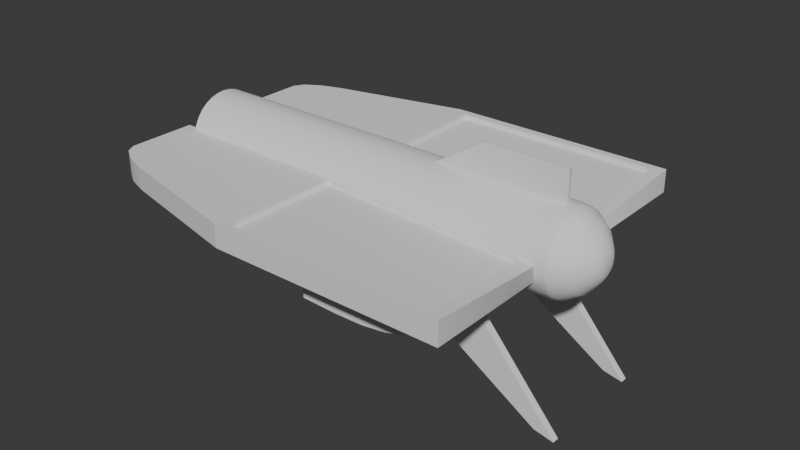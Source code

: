 # Source: drill.blend  (saved by Blender 5.0.119; exported with 4.5.12 LTS)
import bpy
from mathutils import Matrix  # noqa: F401  (used for matrix-valued properties, if any)

bpy.ops.wm.read_factory_settings(use_empty=True)
scene = bpy.context.scene
scene.name = 'Scene'

# ---- collections
col_collection = bpy.data.collections.new('Collection'); scene.collection.children.link(col_collection)

# ---- node groups
ng_smooth_by_angle = bpy.data.node_groups.new('Smooth by Angle', 'GeometryNodeTree')
_s = ng_smooth_by_angle.interface.new_socket(name='Mesh', in_out='OUTPUT', socket_type='NodeSocketGeometry')
_s = ng_smooth_by_angle.interface.new_socket(name='Mesh', in_out='INPUT', socket_type='NodeSocketGeometry')
_s = ng_smooth_by_angle.interface.new_socket(name='Angle', in_out='INPUT', socket_type='NodeSocketFloat')
_s.subtype = 'ANGLE'
_s.default_value = 0.5236
_s.min_value = 0.0
_s.max_value = 3.142
_s.description = 'Maximum face angle for smooth edges'
_s = ng_smooth_by_angle.interface.new_socket(name='Ignore Sharpness', in_out='INPUT', socket_type='NodeSocketBool')
_s.force_non_field = True
ng_smooth_by_angle.is_modifier = True
_N = ng_smooth_by_angle.nodes; _L = ng_smooth_by_angle.links
n0 = _N.new('GeometryNodeSetShadeSmooth'); n0.name = 'Set Shade Smooth'; n0.location = (120, -80)
n0.domain = 'EDGE'
n1 = _N.new('GeometryNodeSetShadeSmooth'); n1.name = 'Set Shade Smooth.001'; n1.location = (300, -80)
n2 = _N.new('NodeGroupOutput'); n2.name = 'Group Output'; n2.location = (480, -80)
n3 = _N.new('GeometryNodeInputMeshEdgeAngle'); n3.name = 'Edge Angle'; n3.location = (-440, -240)
n4 = _N.new('NodeGroupInput'); n4.name = 'Group Input'; n4.location = (-80, -80)
n5 = _N.new('GeometryNodeInputEdgeSmooth'); n5.name = 'Is Edge Smooth'; n5.location = (-260, -120)
n6 = _N.new('GeometryNodeInputShadeSmooth'); n6.name = 'Is Shade Smooth'; n6.location = (-440, -397)
n7 = _N.new('FunctionNodeCompare'); n7.name = 'Compare'; n7.location = (-260, -260)
n7.operation = 'LESS_EQUAL'
n7.inputs[6].default_value = (0.0, 0.0, 0.0, 0.0)
n7.inputs[7].default_value = (0.0, 0.0, 0.0, 0.0)
n8 = _N.new('FunctionNodeBooleanMath'); n8.name = 'Boolean Math.001'; n8.location = (-80, -260)
n9 = _N.new('NodeGroupInput'); n9.name = 'Group Input.001'; n9.location = (-440, -329)
n10 = _N.new('NodeGroupInput'); n10.name = 'Group Input.002'; n10.location = (-259, -189)
n11 = _N.new('FunctionNodeBooleanMath'); n11.name = 'Boolean Math'; n11.location = (-80, -149)
n11.operation = 'OR'
n12 = _N.new('FunctionNodeBooleanMath'); n12.name = 'Boolean Math.002'; n12.location = (-260, -380)
n12.operation = 'OR'
n13 = _N.new('NodeGroupInput'); n13.name = 'Group Input.003'; n13.location = (-440, -460)
_L.new(n3.outputs[0], n7.inputs[0])
_L.new(n1.outputs[0], n2.inputs[0])
_L.new(n9.outputs[1], n7.inputs[1])
_L.new(n7.outputs[0], n8.inputs[0])
_L.new(n4.outputs[0], n0.inputs[0])
_L.new(n0.outputs[0], n1.inputs[0])
_L.new(n8.outputs[0], n0.inputs[2])
_L.new(n10.outputs[2], n11.inputs[1])
_L.new(n5.outputs[0], n11.inputs[0])
_L.new(n11.outputs[0], n0.inputs[1])
_L.new(n13.outputs[2], n12.inputs[1])
_L.new(n6.outputs[0], n12.inputs[0])
_L.new(n12.outputs[0], n8.inputs[1])
n2.is_active_output = True

# ---- world
world_world = bpy.data.worlds.new('World'); scene.world = world_world
world_world.use_nodes = True; world_world.node_tree.nodes.clear()
_N = world_world.node_tree.nodes; _L = world_world.node_tree.links
n0 = _N.new('ShaderNodeOutputWorld'); n0.name = 'World Output'; n0.location = (200, 100)
n1 = _N.new('ShaderNodeBackground'); n1.name = 'Background'; n1.location = (-200, 100)
n1.inputs[0].default_value = (0.05088, 0.05088, 0.05088, 1.0)
_L.new(n1.outputs[0], n0.inputs[0])
n0.is_active_output = True
world_world.color = (0.05088, 0.05088, 0.05088)
world_world.sun_shadow_jitter_overblur = 0.0

# ---- meshes
me_cube = bpy.data.meshes.new('Cube')
me_cube.from_pydata([(-1.0, 0.5931, -1.0), (-1.0, 0.5931, 1.0), (0.9341, 0.7171, 0.2423), (1.0, 2.593, -1.0), (0.9475, 2.469, 1.011), (-0.1259, 2.593, -1.0), (-0.07391, 2.481, 0.9502), (-0.1259, 0.5931, -1.0), (-0.06117, 0.7061, 0.983), (-0.1259, 2.593, 1.0), (1.0, 2.593, 1.0), (-0.1259, 0.5931, 1.0), (-0.07432, 2.483, 0.5595), (0.9471, 2.471, 0.62), (0.9337, 0.7183, -0.1484), (-0.06158, 0.7073, 0.5923), (1.0, 0.7118, -1.0), (0.8813, 0.5931, -1.0), (0.9841, 0.6525, -1.0), (0.9406, 0.609, -1.0), (0.8813, 0.5931, 0.2711), (1.0, 0.7118, 0.2336), (0.9484, 0.6902, 0.2299), (0.9406, 0.609, 0.2347), (0.9841, 0.6525, 0.2209), (-1.0, 1.673, -1.0), (-0.7885, 2.096, -1.0), (-0.9717, 1.826, -1.0), (-0.8943, 1.981, -1.0), (-0.7885, 2.096, 1.0), (-1.0, 1.673, 1.0), (-0.8943, 1.981, 1.0), (-0.9717, 1.826, 1.0)], [], [(5, 9, 10, 3), (7, 11, 1, 0), (6, 8, 15, 12), (6, 4, 10, 9), (8, 6, 9, 11), (13, 12, 15, 14), (2, 4, 13, 14), (8, 2, 14, 15), (4, 6, 12, 13), (20, 23, 22), (23, 24, 22), (24, 21, 22), (20, 17, 19, 23), (23, 19, 18, 24), (24, 18, 16, 21), (5, 3, 16, 18, 19, 17, 7), (3, 10, 21, 16), (17, 20, 11, 7), (4, 2, 22, 21, 10), (2, 8, 11, 20, 22), (29, 26, 28, 31), (31, 28, 27, 32), (32, 27, 25, 30), (25, 27, 28, 26, 5, 7, 0), (0, 1, 30, 25), (26, 29, 9, 5), (9, 29, 31, 32, 30, 1, 11)])
me_cube.polygons.foreach_set('use_smooth', [True] * 27)
_uv = me_cube.uv_layers.new(name='UVMap')
_uv.uv.foreach_set('vector', [0.375, 0.3593, 0.625, 0.3593, 0.625, 0.5, 0.375, 0.5, 0.375, 0.8907, 0.625, 0.8907, 0.625, 1.0, 0.375, 1.0, 0.7531, 0.5123, 0.755, 0.7376, 0.755, 0.7376, 0.7531, 0.5123, 0.7531, 0.5123, 0.6377, 0.5119, 0.625, 0.5, 0.7657, 0.5, 0.755, 0.7376, 0.7531, 0.5123, 0.7657, 0.5, 0.7657, 0.75, 0.6377, 0.5119, 0.7531, 0.5123, 0.755, 0.7376, 0.6358, 0.7381, 0.6358, 0.7381, 0.6377, 0.5119, 0.6377, 0.5119, 0.6358, 0.7381, 0.755, 0.7376, 0.6358, 0.7381, 0.6358, 0.7381, 0.755, 0.7376, 0.6377, 0.5119, 0.7531, 0.5123, 0.7531, 0.5123, 0.6377, 0.5119, 0.6324, 0.7574, 0.6328, 0.75, 0.6335, 0.7406, 0.6328, 0.75, 0.6299, 0.7446, 0.6335, 0.7406, 0.6299, 0.7446, 0.6332, 0.7409, 0.6335, 0.7406, 0.6324, 0.7574, 0.3701, 0.7599, 0.3725, 0.7543, 0.626, 0.7574, 0.626, 0.7574, 0.3725, 0.7543, 0.3743, 0.7426, 0.627, 0.7426, 0.627, 0.7426, 0.3743, 0.7426, 0.375, 0.7352, 0.625, 0.7352, 0.2343, 0.5, 0.375, 0.5, 0.375, 0.7352, 0.3743, 0.7426, 0.3725, 0.7543, 0.3701, 0.7599, 0.2343, 0.75, 0.375, 0.5, 0.625, 0.5, 0.625, 0.7352, 0.375, 0.7352, 0.3701, 0.7599, 0.6324, 0.7574, 0.625, 0.8907, 0.375, 0.8907, 0.6377, 0.5119, 0.6358, 0.7381, 0.6335, 0.7406, 0.625, 0.7352, 0.625, 0.5, 0.6358, 0.7381, 0.755, 0.7376, 0.7657, 0.75, 0.6324, 0.7574, 0.6335, 0.7406, 0.625, 0.2764, 0.375, 0.2764, 0.375, 0.2611, 0.625, 0.2611, 0.625, 0.2611, 0.375, 0.2611, 0.375, 0.2294, 0.625, 0.2294, 0.625, 0.2294, 0.375, 0.2294, 0.375, 0.2008, 0.625, 0.2008, 0.125, 0.5492, 0.1285, 0.523, 0.1382, 0.5051, 0.1514, 0.5, 0.2343, 0.5, 0.2343, 0.75, 0.125, 0.75, 0.375, 0.0, 0.625, 0.0, 0.625, 0.2008, 0.375, 0.2008, 0.375, 0.2764, 0.625, 0.2764, 0.625, 0.3593, 0.375, 0.3593, 0.7657, 0.5, 0.8486, 0.5, 0.8618, 0.5051, 0.8715, 0.523, 0.875, 0.5492, 0.875, 0.75, 0.7657, 0.75])
me_cube.update()
me_cylinder = bpy.data.meshes.new('Cylinder')
me_cylinder.from_pydata([(0.0, 1.0, -1.0), (0.0, 1.0, 1.0), (0.1951, 0.9808, -1.0), (0.1951, 0.9808, 1.0), (0.3827, 0.9239, -1.0), (0.3827, 0.9239, 1.0), (0.5556, 0.8315, -1.0), (0.5556, 0.8315, 1.0), (0.7071, 0.7071, -1.0), (0.7071, 0.7071, 1.0), (0.8315, 0.5556, -1.0), (0.8315, 0.5556, 1.0), (0.9239, 0.3827, -1.0), (0.9239, 0.3827, 1.0), (0.9808, 0.1951, -1.0), (0.9808, 0.1951, 1.0), (1.0, 0.0, -1.0), (1.0, 0.0, 1.0), (0.9808, -0.1951, -1.0), (0.9808, -0.1951, 1.0), (0.9239, -0.3827, -1.0), (0.9239, -0.3827, 1.0), (0.8315, -0.5556, -1.0), (0.8315, -0.5556, 1.0), (0.7071, -0.7071, -1.0), (0.7071, -0.7071, 1.0), (0.5556, -0.8315, -1.0), (0.5556, -0.8315, 1.0), (0.3827, -0.9239, -1.0), (0.3827, -0.9239, 1.0), (0.1951, -0.9808, -1.0), (0.1951, -0.9808, 1.0), (0.0, -1.0, -1.0), (0.0, -1.0, 1.0), (-0.1951, -0.9808, -1.0), (-0.1951, -0.9808, 1.0), (-0.3827, -0.9239, -1.0), (-0.3827, -0.9239, 1.0), (-0.5556, -0.8315, -1.0), (-0.5556, -0.8315, 1.0), (-0.7071, -0.7071, -1.0), (-0.7071, -0.7071, 1.0), (-0.8315, -0.5556, -1.0), (-0.8315, -0.5556, 1.0), (-0.9239, -0.3827, -1.0), (-0.9239, -0.3827, 1.0), (-0.9808, -0.1951, -1.0), (-0.9808, -0.1951, 1.0), (-1.0, 0.0, -1.0), (-1.0, 0.0, 1.0), (-0.9808, 0.1951, -1.0), (-0.9808, 0.1951, 1.0), (-0.9239, 0.3827, -1.0), (-0.9239, 0.3827, 1.0), (-0.8315, 0.5556, -1.0), (-0.8315, 0.5556, 1.0), (-0.7071, 0.7071, -1.0), (-0.7071, 0.7071, 1.0), (-0.5556, 0.8315, -1.0), (-0.5556, 0.8315, 1.0), (-0.3827, 0.9239, -1.0), (-0.3827, 0.9239, 1.0), (-0.1951, 0.9808, -1.0), (-0.1951, 0.9808, 1.0), (0.08162, 0.4103, 1.269), (1.119e-07, 0.4184, 1.269), (0.1601, 0.3865, 1.269), (0.2324, 0.3479, 1.269), (0.2958, 0.2958, 1.269), (0.3479, 0.2324, 1.269), (0.3865, 0.1601, 1.269), (0.4103, 0.08162, 1.269), (0.4184, -2.773e-07, 1.269), (0.4103, -0.08162, 1.269), (0.3865, -0.1601, 1.269), (0.3479, -0.2324, 1.269), (0.2958, -0.2958, 1.269), (0.2324, -0.3479, 1.269), (0.1601, -0.3865, 1.269), (0.08162, -0.4103, 1.269), (1.119e-07, -0.4184, 1.269), (-0.08162, -0.4103, 1.269), (-0.1601, -0.3865, 1.269), (-0.2324, -0.3479, 1.269), (-0.2958, -0.2958, 1.269), (-0.3479, -0.2324, 1.269), (-0.3865, -0.1601, 1.269), (-0.4103, -0.08162, 1.269), (-0.4184, -2.773e-07, 1.269), (-0.4103, 0.08162, 1.269), (-0.3865, 0.1601, 1.269), (-0.3479, 0.2324, 1.269), (-0.2958, 0.2958, 1.269), (-0.2324, 0.3479, 1.269), (-0.1601, 0.3865, 1.269), (-0.08162, 0.4103, 1.269), (-0.8315, -0.5556, 1.067), (-0.5953, -0.3978, 1.221), (-0.6615, -0.274, 1.221), (-0.9239, -0.3827, 1.067), (-0.3827, 0.9239, 1.067), (-0.274, 0.6615, 1.221), (-0.1397, 0.7022, 1.221), (-0.1951, 0.9808, 1.067), (1.0, 0.0, 1.067), (0.716, -1.354e-07, 1.221), (0.7022, -0.1397, 1.221), (0.9808, -0.1951, 1.067), (-0.1951, -0.9808, 1.067), (-0.1397, -0.7022, 1.221), (-0.274, -0.6615, 1.221), (-0.3827, -0.9239, 1.067), (-0.9239, 0.3827, 1.067), (-0.6615, 0.274, 1.221), (-0.5953, 0.3978, 1.221), (-0.8315, 0.5556, 1.067), (0.7071, 0.7071, 1.067), (0.5063, 0.5063, 1.221), (0.5953, 0.3978, 1.221), (0.8315, 0.5556, 1.067), (0.5556, -0.8315, 1.067), (0.3978, -0.5953, 1.221), (0.274, -0.6615, 1.221), (0.3827, -0.9239, 1.067), (-0.7022, -0.1397, 1.221), (-0.9808, -0.1951, 1.067), (2.753e-08, 1.0, 1.067), (9.129e-08, 0.716, 1.221), (0.1397, 0.7022, 1.221), (0.1951, 0.9808, 1.067), (0.6615, -0.274, 1.221), (0.9239, -0.3827, 1.067), (-0.3978, -0.5953, 1.221), (-0.5556, -0.8315, 1.067), (-0.5063, 0.5063, 1.221), (-0.7071, 0.7071, 1.067), (0.6615, 0.274, 1.221), (0.9239, 0.3827, 1.067), (0.1397, -0.7022, 1.221), (0.1951, -0.9808, 1.067), (-0.716, -1.354e-07, 1.221), (-1.0, 0.0, 1.067), (0.274, 0.6615, 1.221), (0.3827, 0.9239, 1.067), (0.5953, -0.3978, 1.221), (0.8315, -0.5556, 1.067), (-0.5063, -0.5063, 1.221), (-0.7071, -0.7071, 1.067), (-0.3978, 0.5953, 1.221), (-0.5556, 0.8315, 1.067), (0.7022, 0.1397, 1.221), (0.9808, 0.1951, 1.067), (9.129e-08, -0.716, 1.221), (2.753e-08, -1.0, 1.067), (-0.7022, 0.1397, 1.221), (-0.9808, 0.1951, 1.067), (0.3978, 0.5953, 1.221), (0.5556, 0.8315, 1.067), (0.5063, -0.5063, 1.221), (0.7071, -0.7071, 1.067), (-0.7844, -0.5241, 1.152), (-0.8315, -0.5556, 1.075), (-0.8177, -0.5464, 1.122), (-0.9239, -0.3827, 1.075), (-0.8716, -0.361, 1.152), (-0.9086, -0.3763, 1.122), (-0.361, 0.8716, 1.152), (-0.3827, 0.9239, 1.075), (-0.3763, 0.9086, 1.122), (-0.1951, 0.9808, 1.075), (-0.184, 0.9253, 1.152), (-0.1919, 0.9645, 1.122), (0.9434, -2.699e-08, 1.152), (1.0, 0.0, 1.075), (0.9834, -7.858e-09, 1.122), (0.9808, -0.1951, 1.075), (0.9253, -0.184, 1.152), (0.9645, -0.1919, 1.122), (-0.184, -0.9253, 1.152), (-0.1951, -0.9808, 1.075), (-0.1919, -0.9645, 1.122), (-0.3827, -0.9239, 1.075), (-0.361, -0.8716, 1.152), (-0.3763, -0.9086, 1.122), (-0.8716, 0.361, 1.152), (-0.9239, 0.3827, 1.075), (-0.9086, 0.3763, 1.122), (-0.8315, 0.5556, 1.075), (-0.7844, 0.5241, 1.152), (-0.8177, 0.5464, 1.122), (0.6671, 0.6671, 1.152), (0.7071, 0.7071, 1.075), (0.6954, 0.6954, 1.122), (0.8315, 0.5556, 1.075), (0.7844, 0.5241, 1.152), (0.8177, 0.5464, 1.122), (0.5241, -0.7844, 1.152), (0.5556, -0.8315, 1.075), (0.5464, -0.8177, 1.122), (0.3827, -0.9239, 1.075), (0.361, -0.8716, 1.152), (0.3763, -0.9086, 1.122), (-0.9808, -0.1951, 1.075), (-0.9253, -0.184, 1.152), (-0.9645, -0.1919, 1.122), (6.229e-08, 0.9434, 1.152), (3.093e-08, 1.0, 1.075), (5.006e-08, 0.9834, 1.122), (0.1951, 0.9808, 1.075), (0.184, 0.9253, 1.152), (0.1919, 0.9645, 1.122), (0.9239, -0.3827, 1.075), (0.8716, -0.361, 1.152), (0.9086, -0.3763, 1.122), (-0.5556, -0.8315, 1.075), (-0.5241, -0.7844, 1.152), (-0.5464, -0.8177, 1.122), (-0.7071, 0.7071, 1.075), (-0.6671, 0.6671, 1.152), (-0.6954, 0.6954, 1.122), (0.9239, 0.3827, 1.075), (0.8716, 0.361, 1.152), (0.9086, 0.3763, 1.122), (0.1951, -0.9808, 1.075), (0.184, -0.9253, 1.152), (0.1919, -0.9645, 1.122), (-1.0, 0.0, 1.075), (-0.9434, -2.699e-08, 1.152), (-0.9834, -7.858e-09, 1.122), (0.3827, 0.9239, 1.075), (0.361, 0.8716, 1.152), (0.3763, 0.9086, 1.122), (0.8315, -0.5556, 1.075), (0.7844, -0.5241, 1.152), (0.8177, -0.5464, 1.122), (-0.7071, -0.7071, 1.075), (-0.6671, -0.6671, 1.152), (-0.6954, -0.6954, 1.122), (-0.5556, 0.8315, 1.075), (-0.5241, 0.7844, 1.152), (-0.5464, 0.8177, 1.122), (0.9808, 0.1951, 1.075), (0.9253, 0.184, 1.152), (0.9645, 0.1919, 1.122), (3.093e-08, -1.0, 1.075), (6.229e-08, -0.9434, 1.152), (5.006e-08, -0.9834, 1.122), (-0.9808, 0.1951, 1.075), (-0.9253, 0.184, 1.152), (-0.9645, 0.1919, 1.122), (0.5556, 0.8315, 1.075), (0.5241, 0.7844, 1.152), (0.5464, 0.8177, 1.122), (0.7071, -0.7071, 1.075), (0.6671, -0.6671, 1.152), (0.6954, -0.6954, 1.122), (0.04305, 0.2164, 1.289), (1.221e-07, 0.2206, 1.289), (0.08444, 0.2039, 1.289), (0.1226, 0.1835, 1.289), (0.156, 0.156, 1.289), (0.1835, 0.1226, 1.289), (0.2039, 0.08444, 1.289), (0.2164, 0.04305, 1.289), (0.2206, -3.716e-07, 1.289), (0.2164, -0.04305, 1.289), (0.2039, -0.08444, 1.289), (0.1835, -0.1226, 1.289), (0.156, -0.156, 1.289), (0.1226, -0.1835, 1.289), (0.08444, -0.2039, 1.289), (0.04305, -0.2164, 1.289), (1.221e-07, -0.2207, 1.289), (-0.04305, -0.2164, 1.289), (-0.08444, -0.2039, 1.289), (-0.1226, -0.1835, 1.289), (-0.156, -0.156, 1.289), (-0.1835, -0.1226, 1.289), (-0.2039, -0.08444, 1.289), (-0.2164, -0.04305, 1.289), (-0.2206, -3.716e-07, 1.289), (-0.2164, 0.04305, 1.289), (-0.2039, 0.08444, 1.289), (-0.1835, 0.1226, 1.289), (-0.156, 0.156, 1.289), (-0.1226, 0.1835, 1.289), (-0.08444, 0.2039, 1.289), (-0.04305, 0.2164, 1.289)], [], [(0, 1, 3, 2), (2, 3, 5, 4), (4, 5, 7, 6), (6, 7, 9, 8), (8, 9, 11, 10), (10, 11, 13, 12), (12, 13, 15, 14), (14, 15, 17, 16), (16, 17, 19, 18), (18, 19, 21, 20), (20, 21, 23, 22), (22, 23, 25, 24), (24, 25, 27, 26), (26, 27, 29, 28), (28, 29, 31, 30), (30, 31, 33, 32), (32, 33, 35, 34), (34, 35, 37, 36), (36, 37, 39, 38), (38, 39, 41, 40), (40, 41, 43, 42), (42, 43, 45, 44), (44, 45, 47, 46), (46, 47, 49, 48), (48, 49, 51, 50), (50, 51, 53, 52), (52, 53, 55, 54), (54, 55, 57, 56), (56, 57, 59, 58), (58, 59, 61, 60), (98, 97, 85, 86), (60, 61, 63, 62), (62, 63, 1, 0), (0, 2, 4, 6, 8, 10, 12, 14, 16, 18, 20, 22, 24, 26, 28, 30, 32, 34, 36, 38, 40, 42, 44, 46, 48, 50, 52, 54, 56, 58, 60, 62), (68, 67, 259, 260), (102, 101, 94, 95), (106, 105, 72, 73), (110, 109, 81, 82), (114, 113, 90, 91), (118, 117, 68, 69), (122, 121, 77, 78), (124, 98, 86, 87), (128, 127, 65, 64), (127, 102, 95, 65), (130, 106, 73, 74), (132, 110, 82, 83), (134, 114, 91, 92), (136, 118, 69, 70), (138, 122, 78, 79), (140, 124, 87, 88), (142, 128, 64, 66), (144, 130, 74, 75), (146, 132, 83, 84), (148, 134, 92, 93), (150, 136, 70, 71), (152, 138, 79, 80), (154, 140, 88, 89), (156, 142, 66, 67), (158, 144, 75, 76), (97, 146, 84, 85), (101, 148, 93, 94), (105, 150, 71, 72), (109, 152, 80, 81), (113, 154, 89, 90), (117, 156, 67, 68), (121, 158, 76, 77), (27, 25, 159, 120), (9, 7, 157, 116), (53, 51, 155, 112), (35, 33, 153, 108), (17, 15, 151, 104), (61, 59, 149, 100), (43, 41, 147, 96), (25, 23, 145, 159), (7, 5, 143, 157), (51, 49, 141, 155), (33, 31, 139, 153), (15, 13, 137, 151), (59, 57, 135, 149), (41, 39, 133, 147), (23, 21, 131, 145), (5, 3, 129, 143), (49, 47, 125, 141), (31, 29, 123, 139), (13, 11, 119, 137), (57, 55, 115, 135), (39, 37, 111, 133), (21, 19, 107, 131), (1, 63, 103, 126), (3, 1, 126, 129), (47, 45, 99, 125), (29, 27, 120, 123), (11, 9, 116, 119), (55, 53, 112, 115), (37, 35, 108, 111), (19, 17, 104, 107), (63, 61, 100, 103), (45, 43, 96, 99), (254, 196, 198, 255), (255, 198, 197, 253), (251, 190, 192, 252), (252, 192, 191, 250), (248, 184, 186, 249), (249, 186, 185, 247), (245, 178, 180, 246), (246, 180, 179, 244), (242, 172, 174, 243), (243, 174, 173, 241), (239, 166, 168, 240), (240, 168, 167, 238), (236, 160, 162, 237), (237, 162, 161, 235), (233, 254, 255, 234), (234, 255, 253, 232), (230, 251, 252, 231), (231, 252, 250, 229), (227, 248, 249, 228), (228, 249, 247, 226), (224, 245, 246, 225), (225, 246, 244, 223), (221, 242, 243, 222), (222, 243, 241, 220), (218, 239, 240, 219), (219, 240, 238, 217), (215, 236, 237, 216), (216, 237, 235, 214), (212, 233, 234, 213), (213, 234, 232, 211), (209, 230, 231, 210), (210, 231, 229, 208), (203, 227, 228, 204), (204, 228, 226, 202), (200, 224, 225, 201), (201, 225, 223, 199), (194, 221, 222, 195), (195, 222, 220, 193), (188, 218, 219, 189), (189, 219, 217, 187), (182, 215, 216, 183), (183, 216, 214, 181), (176, 212, 213, 177), (177, 213, 211, 175), (170, 205, 207, 171), (171, 207, 206, 169), (205, 209, 210, 207), (207, 210, 208, 206), (164, 203, 204, 165), (165, 204, 202, 163), (196, 200, 201, 198), (198, 201, 199, 197), (190, 194, 195, 192), (192, 195, 193, 191), (184, 188, 189, 186), (186, 189, 187, 185), (178, 182, 183, 180), (180, 183, 181, 179), (172, 176, 177, 174), (174, 177, 175, 173), (166, 170, 171, 168), (168, 171, 169, 167), (160, 164, 165, 162), (162, 165, 163, 161), (99, 96, 161, 163), (96, 147, 235, 161), (164, 160, 97, 98), (160, 236, 146, 97), (203, 164, 98, 124), (125, 99, 163, 202), (103, 100, 167, 169), (100, 149, 238, 167), (170, 166, 101, 102), (166, 239, 148, 101), (205, 170, 102, 127), (126, 103, 169, 206), (107, 104, 173, 175), (104, 151, 241, 173), (176, 172, 105, 106), (172, 242, 150, 105), (212, 176, 106, 130), (131, 107, 175, 211), (111, 108, 179, 181), (108, 153, 244, 179), (182, 178, 109, 110), (178, 245, 152, 109), (215, 182, 110, 132), (133, 111, 181, 214), (115, 112, 185, 187), (112, 155, 247, 185), (188, 184, 113, 114), (184, 248, 154, 113), (218, 188, 114, 134), (135, 115, 187, 217), (119, 116, 191, 193), (116, 157, 250, 191), (194, 190, 117, 118), (190, 251, 156, 117), (221, 194, 118, 136), (137, 119, 193, 220), (123, 120, 197, 199), (120, 159, 253, 197), (200, 196, 121, 122), (196, 254, 158, 121), (224, 200, 122, 138), (139, 123, 199, 223), (227, 203, 124, 140), (141, 125, 202, 226), (129, 126, 206, 208), (209, 205, 127, 128), (230, 209, 128, 142), (143, 129, 208, 229), (233, 212, 130, 144), (145, 131, 211, 232), (236, 215, 132, 146), (147, 133, 214, 235), (239, 218, 134, 148), (149, 135, 217, 238), (242, 221, 136, 150), (151, 137, 220, 241), (245, 224, 138, 152), (153, 139, 223, 244), (248, 227, 140, 154), (155, 141, 226, 247), (251, 230, 142, 156), (157, 143, 229, 250), (254, 233, 144, 158), (159, 145, 232, 253), (256, 257, 287, 286, 285, 284, 283, 282, 281, 280, 279, 278, 277, 276, 275, 274, 273, 272, 271, 270, 269, 268, 267, 266, 265, 264, 263, 262, 261, 260, 259, 258), (95, 94, 286, 287), (82, 81, 273, 274), (69, 68, 260, 261), (65, 95, 287, 257), (83, 82, 274, 275), (70, 69, 261, 262), (84, 83, 275, 276), (71, 70, 262, 263), (85, 84, 276, 277), (72, 71, 263, 264), (86, 85, 277, 278), (73, 72, 264, 265), (87, 86, 278, 279), (74, 73, 265, 266), (88, 87, 279, 280), (75, 74, 266, 267), (89, 88, 280, 281), (76, 75, 267, 268), (90, 89, 281, 282), (77, 76, 268, 269), (91, 90, 282, 283), (78, 77, 269, 270), (64, 65, 257, 256), (92, 91, 283, 284), (79, 78, 270, 271), (66, 64, 256, 258), (93, 92, 284, 285), (80, 79, 271, 272), (67, 66, 258, 259), (94, 93, 285, 286), (81, 80, 272, 273)])
me_cylinder.polygons.foreach_set('use_smooth', [True] * 258)
_uv = me_cylinder.uv_layers.new(name='UVMap')
_uv.uv.foreach_set('vector', [1.0, 0.5, 1.0, 1.0, 0.9688, 1.0, 0.9688, 0.5, 0.9688, 0.5, 0.9688, 1.0, 0.9375, 1.0, 0.9375, 0.5, 0.9375, 0.5, 0.9375, 1.0, 0.9062, 1.0, 0.9062, 0.5, 0.9062, 0.5, 0.9062, 1.0, 0.875, 1.0, 0.875, 0.5, 0.875, 0.5, 0.875, 1.0, 0.8438, 1.0, 0.8438, 0.5, 0.8438, 0.5, 0.8438, 1.0, 0.8125, 1.0, 0.8125, 0.5, 0.8125, 0.5, 0.8125, 1.0, 0.7812, 1.0, 0.7812, 0.5, 0.7812, 0.5, 0.7812, 1.0, 0.75, 1.0, 0.75, 0.5, 0.75, 0.5, 0.75, 1.0, 0.7188, 1.0, 0.7188, 0.5, 0.7188, 0.5, 0.7188, 1.0, 0.6875, 1.0, 0.6875, 0.5, 0.6875, 0.5, 0.6875, 1.0, 0.6562, 1.0, 0.6562, 0.5, 0.6562, 0.5, 0.6562, 1.0, 0.625, 1.0, 0.625, 0.5, 0.625, 0.5, 0.625, 1.0, 0.5938, 1.0, 0.5938, 0.5, 0.5938, 0.5, 0.5938, 1.0, 0.5625, 1.0, 0.5625, 0.5, 0.5625, 0.5, 0.5625, 1.0, 0.5312, 1.0, 0.5312, 0.5, 0.5312, 0.5, 0.5312, 1.0, 0.5, 1.0, 0.5, 0.5, 0.5, 0.5, 0.5, 1.0, 0.4688, 1.0, 0.4688, 0.5, 0.4688, 0.5, 0.4688, 1.0, 0.4375, 1.0, 0.4375, 0.5, 0.4375, 0.5, 0.4375, 1.0, 0.4062, 1.0, 0.4062, 0.5, 0.4062, 0.5, 0.4062, 1.0, 0.375, 1.0, 0.375, 0.5, 0.375, 0.5, 0.375, 1.0, 0.3438, 1.0, 0.3438, 0.5, 0.3438, 0.5, 0.3438, 1.0, 0.3125, 1.0, 0.3125, 0.5, 0.3125, 0.5, 0.3125, 1.0, 0.2812, 1.0, 0.2812, 0.5, 0.2812, 0.5, 0.2812, 1.0, 0.25, 1.0, 0.25, 0.5, 0.25, 0.5, 0.25, 1.0, 0.2188, 1.0, 0.2188, 0.5, 0.2188, 0.5, 0.2188, 1.0, 0.1875, 1.0, 0.1875, 0.5, 0.1875, 0.5, 0.1875, 1.0, 0.1562, 1.0, 0.1562, 0.5, 0.1562, 0.5, 0.1562, 1.0, 0.125, 1.0, 0.125, 0.5, 0.125, 0.5, 0.125, 1.0, 0.09375, 1.0, 0.09375, 0.5, 0.09375, 0.5, 0.09375, 1.0, 0.0625, 1.0, 0.0625, 0.5, 0.3125, 1.0, 0.3438, 1.0, 0.3438, 1.0, 0.3125, 1.0, 0.0625, 0.5, 0.0625, 1.0, 0.03125, 1.0, 0.03125, 0.5, 0.03125, 0.5, 0.03125, 1.0, 0.0, 1.0, 0.0, 0.5, 0.75, 0.49, 0.7968, 0.4854, 0.8418, 0.4717, 0.8833, 0.4496, 0.9197, 0.4197, 0.9496, 0.3833, 0.9717, 0.3418, 0.9854, 0.2968, 0.99, 0.25, 0.9854, 0.2032, 0.9717, 0.1582, 0.9496, 0.1167, 0.9197, 0.08029, 0.8833, 0.05045, 0.8418, 0.02827, 0.7968, 0.01461, 0.75, 0.01, 0.7032, 0.01461, 0.6582, 0.02827, 0.6167, 0.05045, 0.5803, 0.08029, 0.5504, 0.1167, 0.5283, 0.1582, 0.5146, 0.2032, 0.51, 0.25, 0.5146, 0.2968, 0.5283, 0.3418, 0.5504, 0.3833, 0.5803, 0.4197, 0.6167, 0.4496, 0.6582, 0.4717, 0.7032, 0.4854, 0.875, 1.0, 0.9062, 1.0, 0.9062, 1.0, 0.875, 1.0, 0.03125, 1.0, 0.0625, 1.0, 0.0625, 1.0, 0.03125, 1.0, 0.7188, 1.0, 0.75, 1.0, 0.75, 1.0, 0.7188, 1.0, 0.4375, 1.0, 0.4688, 1.0, 0.4688, 1.0, 0.4375, 1.0, 0.1562, 1.0, 0.1875, 1.0, 0.1875, 1.0, 0.1562, 1.0, 0.8438, 1.0, 0.875, 1.0, 0.875, 1.0, 0.8438, 1.0, 0.5625, 1.0, 0.5938, 1.0, 0.5938, 1.0, 0.5625, 1.0, 0.2812, 1.0, 0.3125, 1.0, 0.3125, 1.0, 0.2812, 1.0, 0.9688, 1.0, 1.0, 1.0, 1.0, 1.0, 0.9688, 1.0, 0.0, 1.0, 0.03125, 1.0, 0.03125, 1.0, 0.0, 1.0, 0.6875, 1.0, 0.7188, 1.0, 0.7188, 1.0, 0.6875, 1.0, 0.4062, 1.0, 0.4375, 1.0, 0.4375, 1.0, 0.4062, 1.0, 0.125, 1.0, 0.1562, 1.0, 0.1562, 1.0, 0.125, 1.0, 0.8125, 1.0, 0.8438, 1.0, 0.8438, 1.0, 0.8125, 1.0, 0.5312, 1.0, 0.5625, 1.0, 0.5625, 1.0, 0.5312, 1.0, 0.25, 1.0, 0.2812, 1.0, 0.2812, 1.0, 0.25, 1.0, 0.9375, 1.0, 0.9688, 1.0, 0.9688, 1.0, 0.9375, 1.0, 0.6562, 1.0, 0.6875, 1.0, 0.6875, 1.0, 0.6562, 1.0, 0.375, 1.0, 0.4062, 1.0, 0.4062, 1.0, 0.375, 1.0, 0.09375, 1.0, 0.125, 1.0, 0.125, 1.0, 0.09375, 1.0, 0.7812, 1.0, 0.8125, 1.0, 0.8125, 1.0, 0.7812, 1.0, 0.5, 1.0, 0.5312, 1.0, 0.5312, 1.0, 0.5, 1.0, 0.2188, 1.0, 0.25, 1.0, 0.25, 1.0, 0.2188, 1.0, 0.9062, 1.0, 0.9375, 1.0, 0.9375, 1.0, 0.9062, 1.0, 0.625, 1.0, 0.6562, 1.0, 0.6562, 1.0, 0.625, 1.0, 0.3438, 1.0, 0.375, 1.0, 0.375, 1.0, 0.3438, 1.0, 0.0625, 1.0, 0.09375, 1.0, 0.09375, 1.0, 0.0625, 1.0, 0.75, 1.0, 0.7812, 1.0, 0.7812, 1.0, 0.75, 1.0, 0.4688, 1.0, 0.5, 1.0, 0.5, 1.0, 0.4688, 1.0, 0.1875, 1.0, 0.2188, 1.0, 0.2188, 1.0, 0.1875, 1.0, 0.875, 1.0, 0.9062, 1.0, 0.9062, 1.0, 0.875, 1.0, 0.5938, 1.0, 0.625, 1.0, 0.625, 1.0, 0.5938, 1.0, 0.5938, 1.0, 0.625, 1.0, 0.625, 1.0, 0.5938, 1.0, 0.875, 1.0, 0.9062, 1.0, 0.9062, 1.0, 0.875, 1.0, 0.1875, 1.0, 0.2188, 1.0, 0.2188, 1.0, 0.1875, 1.0, 0.4688, 1.0, 0.5, 1.0, 0.5, 1.0, 0.4688, 1.0, 0.75, 1.0, 0.7812, 1.0, 0.7812, 1.0, 0.75, 1.0, 0.0625, 1.0, 0.09375, 1.0, 0.09375, 1.0, 0.0625, 1.0, 0.3438, 1.0, 0.375, 1.0, 0.375, 1.0, 0.3438, 1.0, 0.625, 1.0, 0.6562, 1.0, 0.6562, 1.0, 0.625, 1.0, 0.9062, 1.0, 0.9375, 1.0, 0.9375, 1.0, 0.9062, 1.0, 0.2188, 1.0, 0.25, 1.0, 0.25, 1.0, 0.2188, 1.0, 0.5, 1.0, 0.5312, 1.0, 0.5312, 1.0, 0.5, 1.0, 0.7812, 1.0, 0.8125, 1.0, 0.8125, 1.0, 0.7812, 1.0, 0.09375, 1.0, 0.125, 1.0, 0.125, 1.0, 0.09375, 1.0, 0.375, 1.0, 0.4062, 1.0, 0.4062, 1.0, 0.375, 1.0, 0.6562, 1.0, 0.6875, 1.0, 0.6875, 1.0, 0.6562, 1.0, 0.9375, 1.0, 0.9688, 1.0, 0.9688, 1.0, 0.9375, 1.0, 0.25, 1.0, 0.2812, 1.0, 0.2812, 1.0, 0.25, 1.0, 0.5312, 1.0, 0.5625, 1.0, 0.5625, 1.0, 0.5312, 1.0, 0.8125, 1.0, 0.8438, 1.0, 0.8438, 1.0, 0.8125, 1.0, 0.125, 1.0, 0.1562, 1.0, 0.1562, 1.0, 0.125, 1.0, 0.4062, 1.0, 0.4375, 1.0, 0.4375, 1.0, 0.4062, 1.0, 0.6875, 1.0, 0.7188, 1.0, 0.7188, 1.0, 0.6875, 1.0, 0.0, 1.0, 0.03125, 1.0, 0.03125, 1.0, 0.0, 1.0, 0.9688, 1.0, 1.0, 1.0, 1.0, 1.0, 0.9688, 1.0, 0.2812, 1.0, 0.3125, 1.0, 0.3125, 1.0, 0.2812, 1.0, 0.5625, 1.0, 0.5938, 1.0, 0.5938, 1.0, 0.5625, 1.0, 0.8438, 1.0, 0.875, 1.0, 0.875, 1.0, 0.8438, 1.0, 0.1562, 1.0, 0.1875, 1.0, 0.1875, 1.0, 0.1562, 1.0, 0.4375, 1.0, 0.4688, 1.0, 0.4688, 1.0, 0.4375, 1.0, 0.7188, 1.0, 0.75, 1.0, 0.75, 1.0, 0.7188, 1.0, 0.03125, 1.0, 0.0625, 1.0, 0.0625, 1.0, 0.03125, 1.0, 0.3125, 1.0, 0.3438, 1.0, 0.3438, 1.0, 0.3125, 1.0, 0.625, 1.0, 0.5938, 1.0, 0.5938, 1.0, 0.625, 1.0, 0.625, 1.0, 0.5938, 1.0, 0.5938, 1.0, 0.625, 1.0, 0.9062, 1.0, 0.875, 1.0, 0.875, 1.0, 0.9062, 1.0, 0.9062, 1.0, 0.875, 1.0, 0.875, 1.0, 0.9062, 1.0, 0.2188, 1.0, 0.1875, 1.0, 0.1875, 1.0, 0.2188, 1.0, 0.2188, 1.0, 0.1875, 1.0, 0.1875, 1.0, 0.2188, 1.0, 0.5, 1.0, 0.4688, 1.0, 0.4688, 1.0, 0.5, 1.0, 0.5, 1.0, 0.4688, 1.0, 0.4688, 1.0, 0.5, 1.0, 0.7812, 1.0, 0.75, 1.0, 0.75, 1.0, 0.7812, 1.0, 0.7812, 1.0, 0.75, 1.0, 0.75, 1.0, 0.7812, 1.0, 0.09375, 1.0, 0.0625, 1.0, 0.0625, 1.0, 0.09375, 1.0, 0.09375, 1.0, 0.0625, 1.0, 0.0625, 1.0, 0.09375, 1.0, 0.375, 1.0, 0.3438, 1.0, 0.3438, 1.0, 0.375, 1.0, 0.375, 1.0, 0.3438, 1.0, 0.3438, 1.0, 0.375, 1.0, 0.6562, 1.0, 0.625, 1.0, 0.625, 1.0, 0.6562, 1.0, 0.6562, 1.0, 0.625, 1.0, 0.625, 1.0, 0.6562, 1.0, 0.9375, 1.0, 0.9062, 1.0, 0.9062, 1.0, 0.9375, 1.0, 0.9375, 1.0, 0.9062, 1.0, 0.9062, 1.0, 0.9375, 1.0, 0.25, 1.0, 0.2188, 1.0, 0.2188, 1.0, 0.25, 1.0, 0.25, 1.0, 0.2188, 1.0, 0.2188, 1.0, 0.25, 1.0, 0.5312, 1.0, 0.5, 1.0, 0.5, 1.0, 0.5312, 1.0, 0.5312, 1.0, 0.5, 1.0, 0.5, 1.0, 0.5312, 1.0, 0.8125, 1.0, 0.7812, 1.0, 0.7812, 1.0, 0.8125, 1.0, 0.8125, 1.0, 0.7812, 1.0, 0.7812, 1.0, 0.8125, 1.0, 0.125, 1.0, 0.09375, 1.0, 0.09375, 1.0, 0.125, 1.0, 0.125, 1.0, 0.09375, 1.0, 0.09375, 1.0, 0.125, 1.0, 0.4062, 1.0, 0.375, 1.0, 0.375, 1.0, 0.4062, 1.0, 0.4062, 1.0, 0.375, 1.0, 0.375, 1.0, 0.4062, 1.0, 0.6875, 1.0, 0.6562, 1.0, 0.6562, 1.0, 0.6875, 1.0, 0.6875, 1.0, 0.6562, 1.0, 0.6562, 1.0, 0.6875, 1.0, 0.9688, 1.0, 0.9375, 1.0, 0.9375, 1.0, 0.9688, 1.0, 0.9688, 1.0, 0.9375, 1.0, 0.9375, 1.0, 0.9688, 1.0, 0.2812, 1.0, 0.25, 1.0, 0.25, 1.0, 0.2812, 1.0, 0.2812, 1.0, 0.25, 1.0, 0.25, 1.0, 0.2812, 1.0, 0.5625, 1.0, 0.5312, 1.0, 0.5312, 1.0, 0.5625, 1.0, 0.5625, 1.0, 0.5312, 1.0, 0.5312, 1.0, 0.5625, 1.0, 0.8437, 1.0, 0.8125, 1.0, 0.8125, 1.0, 0.8438, 1.0, 0.8438, 1.0, 0.8125, 1.0, 0.8125, 1.0, 0.8438, 1.0, 0.1562, 1.0, 0.125, 1.0, 0.125, 1.0, 0.1562, 1.0, 0.1562, 1.0, 0.125, 1.0, 0.125, 1.0, 0.1562, 1.0, 0.4375, 1.0, 0.4062, 1.0, 0.4062, 1.0, 0.4375, 1.0, 0.4375, 1.0, 0.4062, 1.0, 0.4062, 1.0, 0.4375, 1.0, 0.7188, 1.0, 0.6875, 1.0, 0.6875, 1.0, 0.7187, 1.0, 0.7187, 1.0, 0.6875, 1.0, 0.6875, 1.0, 0.7188, 1.0, 0.03125, 1.0, 0.0, 1.0, 0.0002591, 1.0, 0.03125, 1.0, 0.03125, 1.0, 0.0002591, 1.0, 0.0, 1.0, 0.03125, 1.0, 1.0, 1.0, 0.9688, 1.0, 0.9688, 1.0, 0.9997, 1.0, 0.9997, 1.0, 0.9688, 1.0, 0.9688, 1.0, 1.0, 1.0, 0.3125, 1.0, 0.2812, 1.0, 0.2812, 1.0, 0.3125, 1.0, 0.3125, 1.0, 0.2812, 1.0, 0.2812, 1.0, 0.3125, 1.0, 0.5938, 1.0, 0.5625, 1.0, 0.5625, 1.0, 0.5938, 1.0, 0.5938, 1.0, 0.5625, 1.0, 0.5625, 1.0, 0.5938, 1.0, 0.875, 1.0, 0.8437, 1.0, 0.8438, 1.0, 0.875, 1.0, 0.875, 1.0, 0.8438, 1.0, 0.8438, 1.0, 0.875, 1.0, 0.1875, 1.0, 0.1562, 1.0, 0.1562, 1.0, 0.1875, 1.0, 0.1875, 1.0, 0.1562, 1.0, 0.1562, 1.0, 0.1875, 1.0, 0.4688, 1.0, 0.4375, 1.0, 0.4375, 1.0, 0.4688, 1.0, 0.4688, 1.0, 0.4375, 1.0, 0.4375, 1.0, 0.4688, 1.0, 0.75, 1.0, 0.7188, 1.0, 0.7187, 1.0, 0.75, 1.0, 0.75, 1.0, 0.7187, 1.0, 0.7188, 1.0, 0.75, 1.0, 0.0625, 1.0, 0.03125, 1.0, 0.03125, 1.0, 0.0625, 1.0, 0.0625, 1.0, 0.03125, 1.0, 0.03125, 1.0, 0.0625, 1.0, 0.3438, 1.0, 0.3125, 1.0, 0.3125, 1.0, 0.3438, 1.0, 0.3438, 1.0, 0.3125, 1.0, 0.3125, 1.0, 0.3438, 1.0, 0.3125, 1.0, 0.3438, 1.0, 0.3438, 1.0, 0.3125, 1.0, 0.3438, 1.0, 0.375, 1.0, 0.375, 1.0, 0.3438, 1.0, 0.3125, 1.0, 0.3438, 1.0, 0.3438, 1.0, 0.3125, 1.0, 0.3438, 1.0, 0.375, 1.0, 0.375, 1.0, 0.3438, 1.0, 0.2812, 1.0, 0.3125, 1.0, 0.3125, 1.0, 0.2812, 1.0, 0.2812, 1.0, 0.3125, 1.0, 0.3125, 1.0, 0.2812, 1.0, 0.03125, 1.0, 0.0625, 1.0, 0.0625, 1.0, 0.03125, 1.0, 0.0625, 1.0, 0.09375, 1.0, 0.09375, 1.0, 0.0625, 1.0, 0.03125, 1.0, 0.0625, 1.0, 0.0625, 1.0, 0.03125, 1.0, 0.0625, 1.0, 0.09375, 1.0, 0.09375, 1.0, 0.0625, 1.0, 0.0, 1.0, 0.03125, 1.0, 0.03125, 1.0, 0.0, 1.0, 0.0, 1.0, 0.03125, 1.0, 0.03125, 1.0, 0.0, 1.0, 0.7188, 1.0, 0.75, 1.0, 0.75, 1.0, 0.7188, 1.0, 0.75, 1.0, 0.7812, 1.0, 0.7812, 1.0, 0.75, 1.0, 0.7188, 1.0, 0.75, 1.0, 0.75, 1.0, 0.7188, 1.0, 0.75, 1.0, 0.7812, 1.0, 0.7812, 1.0, 0.75, 1.0, 0.6875, 1.0, 0.7188, 1.0, 0.7188, 1.0, 0.6875, 1.0, 0.6875, 1.0, 0.7188, 1.0, 0.7188, 1.0, 0.6875, 1.0, 0.4375, 1.0, 0.4688, 1.0, 0.4688, 1.0, 0.4375, 1.0, 0.4688, 1.0, 0.5, 1.0, 0.5, 1.0, 0.4688, 1.0, 0.4375, 1.0, 0.4688, 1.0, 0.4688, 1.0, 0.4375, 1.0, 0.4688, 1.0, 0.5, 1.0, 0.5, 1.0, 0.4688, 1.0, 0.4062, 1.0, 0.4375, 1.0, 0.4375, 1.0, 0.4062, 1.0, 0.4062, 1.0, 0.4375, 1.0, 0.4375, 1.0, 0.4062, 1.0, 0.1562, 1.0, 0.1875, 1.0, 0.1875, 1.0, 0.1562, 1.0, 0.1875, 1.0, 0.2188, 1.0, 0.2188, 1.0, 0.1875, 1.0, 0.1562, 1.0, 0.1875, 1.0, 0.1875, 1.0, 0.1562, 1.0, 0.1875, 1.0, 0.2188, 1.0, 0.2188, 1.0, 0.1875, 1.0, 0.125, 1.0, 0.1562, 1.0, 0.1562, 1.0, 0.125, 1.0, 0.125, 1.0, 0.1562, 1.0, 0.1562, 1.0, 0.125, 1.0, 0.8438, 1.0, 0.875, 1.0, 0.875, 1.0, 0.8438, 1.0, 0.875, 1.0, 0.9062, 1.0, 0.9062, 1.0, 0.875, 1.0, 0.8437, 1.0, 0.875, 1.0, 0.875, 1.0, 0.8438, 1.0, 0.875, 1.0, 0.9062, 1.0, 0.9062, 1.0, 0.875, 1.0, 0.8125, 1.0, 0.8437, 1.0, 0.8438, 1.0, 0.8125, 1.0, 0.8125, 1.0, 0.8438, 1.0, 0.8438, 1.0, 0.8125, 1.0, 0.5625, 1.0, 0.5938, 1.0, 0.5938, 1.0, 0.5625, 1.0, 0.5938, 1.0, 0.625, 1.0, 0.625, 1.0, 0.5938, 1.0, 0.5625, 1.0, 0.5938, 1.0, 0.5938, 1.0, 0.5625, 1.0, 0.5938, 1.0, 0.625, 1.0, 0.625, 1.0, 0.5938, 1.0, 0.5312, 1.0, 0.5625, 1.0, 0.5625, 1.0, 0.5312, 1.0, 0.5312, 1.0, 0.5625, 1.0, 0.5625, 1.0, 0.5312, 1.0, 0.25, 1.0, 0.2812, 1.0, 0.2812, 1.0, 0.25, 1.0, 0.25, 1.0, 0.2812, 1.0, 0.2812, 1.0, 0.25, 1.0, 0.9688, 1.0, 1.0, 1.0, 1.0, 1.0, 0.9688, 1.0, 0.9688, 1.0, 1.0, 1.0, 1.0, 1.0, 0.9688, 1.0, 0.9375, 1.0, 0.9688, 1.0, 0.9688, 1.0, 0.9375, 1.0, 0.9375, 1.0, 0.9688, 1.0, 0.9688, 1.0, 0.9375, 1.0, 0.6562, 1.0, 0.6875, 1.0, 0.6875, 1.0, 0.6562, 1.0, 0.6562, 1.0, 0.6875, 1.0, 0.6875, 1.0, 0.6562, 1.0, 0.375, 1.0, 0.4062, 1.0, 0.4062, 1.0, 0.375, 1.0, 0.375, 1.0, 0.4062, 1.0, 0.4062, 1.0, 0.375, 1.0, 0.09375, 1.0, 0.125, 1.0, 0.125, 1.0, 0.09375, 1.0, 0.09375, 1.0, 0.125, 1.0, 0.125, 1.0, 0.09375, 1.0, 0.7812, 1.0, 0.8125, 1.0, 0.8125, 1.0, 0.7812, 1.0, 0.7812, 1.0, 0.8125, 1.0, 0.8125, 1.0, 0.7812, 1.0, 0.5, 1.0, 0.5312, 1.0, 0.5312, 1.0, 0.5, 1.0, 0.5, 1.0, 0.5312, 1.0, 0.5312, 1.0, 0.5, 1.0, 0.2188, 1.0, 0.25, 1.0, 0.25, 1.0, 0.2188, 1.0, 0.2188, 1.0, 0.25, 1.0, 0.25, 1.0, 0.2188, 1.0, 0.9062, 1.0, 0.9375, 1.0, 0.9375, 1.0, 0.9062, 1.0, 0.9062, 1.0, 0.9375, 1.0, 0.9375, 1.0, 0.9062, 1.0, 0.625, 1.0, 0.6562, 1.0, 0.6562, 1.0, 0.625, 1.0, 0.625, 1.0, 0.6562, 1.0, 0.6562, 1.0, 0.625, 1.0, 0.2968, 0.4854, 0.25, 0.49, 0.2032, 0.4854, 0.1582, 0.4717, 0.1167, 0.4496, 0.08029, 0.4197, 0.05045, 0.3833, 0.02827, 0.3418, 0.01461, 0.2968, 0.01, 0.25, 0.01461, 0.2032, 0.02827, 0.1582, 0.05045, 0.1167, 0.08029, 0.08029, 0.1167, 0.05045, 0.1582, 0.02827, 0.2032, 0.01461, 0.25, 0.01, 0.2968, 0.01461, 0.3418, 0.02827, 0.3833, 0.05045, 0.4197, 0.08029, 0.4496, 0.1167, 0.4717, 0.1582, 0.4854, 0.2032, 0.49, 0.25, 0.4854, 0.2968, 0.4717, 0.3418, 0.4496, 0.3833, 0.4197, 0.4197, 0.3833, 0.4496, 0.3418, 0.4717, 0.03125, 1.0, 0.0625, 1.0, 0.0625, 1.0, 0.03125, 1.0, 0.4375, 1.0, 0.4688, 1.0, 0.4688, 1.0, 0.4375, 1.0, 0.8438, 1.0, 0.875, 1.0, 0.875, 1.0, 0.8438, 1.0, 0.0, 1.0, 0.03125, 1.0, 0.03125, 1.0, 0.0, 1.0, 0.4062, 1.0, 0.4375, 1.0, 0.4375, 1.0, 0.4062, 1.0, 0.8125, 1.0, 0.8438, 1.0, 0.8438, 1.0, 0.8125, 1.0, 0.375, 1.0, 0.4062, 1.0, 0.4062, 1.0, 0.375, 1.0, 0.7812, 1.0, 0.8125, 1.0, 0.8125, 1.0, 0.7812, 1.0, 0.3438, 1.0, 0.375, 1.0, 0.375, 1.0, 0.3438, 1.0, 0.75, 1.0, 0.7812, 1.0, 0.7812, 1.0, 0.75, 1.0, 0.3125, 1.0, 0.3438, 1.0, 0.3438, 1.0, 0.3125, 1.0, 0.7188, 1.0, 0.75, 1.0, 0.75, 1.0, 0.7188, 1.0, 0.2812, 1.0, 0.3125, 1.0, 0.3125, 1.0, 0.2812, 1.0, 0.6875, 1.0, 0.7188, 1.0, 0.7188, 1.0, 0.6875, 1.0, 0.25, 1.0, 0.2812, 1.0, 0.2812, 1.0, 0.25, 1.0, 0.6562, 1.0, 0.6875, 1.0, 0.6875, 1.0, 0.6562, 1.0, 0.2188, 1.0, 0.25, 1.0, 0.25, 1.0, 0.2188, 1.0, 0.625, 1.0, 0.6562, 1.0, 0.6562, 1.0, 0.625, 1.0, 0.1875, 1.0, 0.2188, 1.0, 0.2188, 1.0, 0.1875, 1.0, 0.5938, 1.0, 0.625, 1.0, 0.625, 1.0, 0.5938, 1.0, 0.1562, 1.0, 0.1875, 1.0, 0.1875, 1.0, 0.1562, 1.0, 0.5625, 1.0, 0.5938, 1.0, 0.5938, 1.0, 0.5625, 1.0, 0.9688, 1.0, 1.0, 1.0, 1.0, 1.0, 0.9688, 1.0, 0.125, 1.0, 0.1562, 1.0, 0.1562, 1.0, 0.125, 1.0, 0.5312, 1.0, 0.5625, 1.0, 0.5625, 1.0, 0.5312, 1.0, 0.9375, 1.0, 0.9688, 1.0, 0.9688, 1.0, 0.9375, 1.0, 0.09375, 1.0, 0.125, 1.0, 0.125, 1.0, 0.09375, 1.0, 0.5, 1.0, 0.5312, 1.0, 0.5312, 1.0, 0.5, 1.0, 0.9062, 1.0, 0.9375, 1.0, 0.9375, 1.0, 0.9062, 1.0, 0.0625, 1.0, 0.09375, 1.0, 0.09375, 1.0, 0.0625, 1.0, 0.4688, 1.0, 0.5, 1.0, 0.5, 1.0, 0.4688, 1.0])
me_cylinder.update()
me_cube_002 = bpy.data.meshes.new('Cube.002')
me_cube_002.from_pydata([(-1.0, -1.0, -0.7678), (-1.0, -1.0, 1.0), (-1.0, 1.0, -0.7678), (-1.0, 1.0, 1.0), (1.0, -1.0, 1.0), (1.0, 1.0, 1.0), (-0.4449, -1.0, -0.8323), (1.0, -1.0, 0.4546), (0.00161, -1.0, -0.8129), (0.4044, -1.0, -0.6531), (0.7241, -1.0, -0.3684), (0.9293, -1.0, 0.0133), (1.0, 1.0, 0.4546), (-0.4449, 1.0, -0.8323), (0.9293, 1.0, 0.0133), (0.7241, 1.0, -0.3684), (0.4044, 1.0, -0.6531), (0.00161, 1.0, -0.8129), (-0.9395, 1.0, -0.5813), (-0.9395, 1.0, 0.7826), (0.9045, 1.0, 0.7826), (0.9045, 1.0, 0.4528), (0.8325, 1.0, 0.0708), (0.6343, 1.0, -0.2427), (0.3276, 1.0, -0.475), (-0.06132, 1.0, -0.6063), (-0.5157, 1.0, -0.6231), (-0.9395, 0.9515, 0.7826), (-0.9395, 0.9515, -0.5813), (-0.5157, 0.9515, -0.6231), (0.9045, 0.9515, 0.7826), (0.9045, 0.9515, 0.4528), (0.8325, 0.9515, 0.0708), (0.6343, 0.9515, -0.2427), (0.3276, 0.9515, -0.475), (-0.06132, 0.9515, -0.6063)], [], [(0, 1, 3, 2), (5, 3, 1, 4), (6, 13, 17, 8), (8, 17, 16, 9), (9, 16, 15, 10), (10, 15, 14, 11), (11, 14, 12, 7), (2, 13, 6, 0), (12, 5, 4, 7), (6, 8, 9, 10, 11, 7, 4, 1, 0), (23, 24, 34, 33), (2, 3, 19, 18), (3, 5, 20, 19), (5, 12, 21, 20), (12, 14, 22, 21), (14, 15, 23, 22), (15, 16, 24, 23), (16, 17, 25, 24), (17, 13, 26, 25), (13, 2, 18, 26), (28, 27, 30, 31, 32, 33, 34, 35, 29), (20, 21, 31, 30), (18, 19, 27, 28), (24, 25, 35, 34), (21, 22, 32, 31), (26, 18, 28, 29), (25, 26, 29, 35), (22, 23, 33, 32), (19, 20, 30, 27)])
me_cube_002.polygons.foreach_set('use_smooth', [True] * 29)
_uv = me_cube_002.uv_layers.new(name='UVMap')
_uv.uv.foreach_set('vector', [0.375, 0.0, 0.625, 0.0, 0.625, 0.25, 0.375, 0.25, 0.625, 0.5, 0.875, 0.5, 0.875, 0.75, 0.625, 0.75, 0.2546, 0.8102, 0.2546, 0.4398, 0.2943, 0.4584, 0.2943, 0.7916, 0.2943, 0.7916, 0.2943, 0.4584, 0.3348, 0.4752, 0.3348, 0.7748, 0.3348, 0.7748, 0.3348, 0.4752, 0.4531, 0.4885, 0.4531, 0.7615, 0.4531, 0.7615, 0.4531, 0.4885, 0.5015, 0.4971, 0.5015, 0.7529, 0.5015, 0.7529, 0.5015, 0.4971, 0.5568, 0.5, 0.5568, 0.75, 0.125, 0.5, 0.2546, 0.4398, 0.2546, 0.8102, 0.125, 0.75, 0.5568, 0.5, 0.625, 0.5, 0.625, 0.75, 0.5568, 0.75, 0.2546, 0.8102, 0.2943, 0.7916, 0.3348, 0.7748, 0.4531, 0.7615, 0.5015, 0.7529, 0.5568, 0.75, 0.625, 0.75, 0.625, 1.0, 0.375, 1.0, 0.4505, 0.4709, 0.3744, 0.4581, 0.3744, 0.4581, 0.4505, 0.4709, 0.375, 0.25, 0.625, 0.25, 0.5966, 0.2758, 0.3772, 0.2976, 0.625, 0.25, 0.625, 0.5, 0.5991, 0.478, 0.5966, 0.2758, 0.625, 0.5, 0.5568, 0.5, 0.555, 0.48, 0.5991, 0.478, 0.5568, 0.5, 0.5015, 0.4971, 0.5034, 0.4786, 0.555, 0.48, 0.5015, 0.4971, 0.4531, 0.4885, 0.4505, 0.4709, 0.5034, 0.4786, 0.4531, 0.4885, 0.3348, 0.4752, 0.3744, 0.4581, 0.4505, 0.4709, 0.3348, 0.4752, 0.2943, 0.4584, 0.3326, 0.4394, 0.3744, 0.4581, 0.2943, 0.4584, 0.2546, 0.4398, 0.3225, 0.3972, 0.3326, 0.4394, 0.2546, 0.4398, 0.375, 0.25, 0.3772, 0.2976, 0.3225, 0.3972, 0.3772, 0.2976, 0.5966, 0.2758, 0.5991, 0.478, 0.555, 0.48, 0.5034, 0.4786, 0.4505, 0.4709, 0.3744, 0.4581, 0.3326, 0.4394, 0.3225, 0.3972, 0.5991, 0.478, 0.555, 0.48, 0.555, 0.48, 0.5991, 0.478, 0.3772, 0.2976, 0.5966, 0.2758, 0.5966, 0.2758, 0.3772, 0.2976, 0.3744, 0.4581, 0.3326, 0.4394, 0.3326, 0.4394, 0.3744, 0.4581, 0.555, 0.48, 0.5034, 0.4786, 0.5034, 0.4786, 0.555, 0.48, 0.3225, 0.3972, 0.3772, 0.2976, 0.3772, 0.2976, 0.3225, 0.3972, 0.3326, 0.4394, 0.3225, 0.3972, 0.3225, 0.3972, 0.3326, 0.4394, 0.5034, 0.4786, 0.4505, 0.4709, 0.4505, 0.4709, 0.5034, 0.4786, 0.5966, 0.2758, 0.5991, 0.478, 0.5991, 0.478, 0.5966, 0.2758])
me_cube_002.update()
me_cube_005 = bpy.data.meshes.new('Cube.005')
me_cube_005.from_pydata([(-1.0, -1.0, -0.7678), (-1.0, -1.0, 1.0), (-1.0, 1.0, -0.7678), (-1.0, 1.0, 1.0), (1.0, -1.0, 1.0), (1.0, 1.0, 1.0), (-0.4449, -1.0, -0.8323), (1.0, -1.0, 0.4546), (0.00161, -1.0, -0.8129), (0.4044, -1.0, -0.6531), (0.7241, -1.0, -0.3684), (0.9293, -1.0, 0.0133), (1.0, 1.0, 0.4546), (-0.4449, 1.0, -0.8323), (0.9293, 1.0, 0.0133), (0.7241, 1.0, -0.3684), (0.4044, 1.0, -0.6531), (0.00161, 1.0, -0.8129), (-0.9395, 1.0, -0.5813), (-0.9395, 1.0, 0.7826), (0.9045, 1.0, 0.7826), (0.9045, 1.0, 0.4528), (0.8325, 1.0, 0.0708), (0.6343, 1.0, -0.2427), (0.3276, 1.0, -0.475), (-0.06132, 1.0, -0.6063), (-0.5157, 1.0, -0.6231), (-0.9395, 0.9515, 0.7826), (-0.9395, 0.9515, -0.5813), (-0.5157, 0.9515, -0.6231), (0.9045, 0.9515, 0.7826), (0.9045, 0.9515, 0.4528), (0.8325, 0.9515, 0.0708), (0.6343, 0.9515, -0.2427), (0.3276, 0.9515, -0.475), (-0.06132, 0.9515, -0.6063)], [], [(0, 1, 3, 2), (5, 3, 1, 4), (6, 13, 17, 8), (8, 17, 16, 9), (9, 16, 15, 10), (10, 15, 14, 11), (11, 14, 12, 7), (2, 13, 6, 0), (12, 5, 4, 7), (6, 8, 9, 10, 11, 7, 4, 1, 0), (23, 24, 34, 33), (2, 3, 19, 18), (3, 5, 20, 19), (5, 12, 21, 20), (12, 14, 22, 21), (14, 15, 23, 22), (15, 16, 24, 23), (16, 17, 25, 24), (17, 13, 26, 25), (13, 2, 18, 26), (28, 27, 30, 31, 32, 33, 34, 35, 29), (20, 21, 31, 30), (18, 19, 27, 28), (24, 25, 35, 34), (21, 22, 32, 31), (26, 18, 28, 29), (25, 26, 29, 35), (22, 23, 33, 32), (19, 20, 30, 27)])
me_cube_005.polygons.foreach_set('use_smooth', [True] * 29)
_uv = me_cube_005.uv_layers.new(name='UVMap')
_uv.uv.foreach_set('vector', [0.375, 0.0, 0.625, 0.0, 0.625, 0.25, 0.375, 0.25, 0.625, 0.5, 0.875, 0.5, 0.875, 0.75, 0.625, 0.75, 0.2546, 0.8102, 0.2546, 0.4398, 0.2943, 0.4584, 0.2943, 0.7916, 0.2943, 0.7916, 0.2943, 0.4584, 0.3348, 0.4752, 0.3348, 0.7748, 0.3348, 0.7748, 0.3348, 0.4752, 0.4531, 0.4885, 0.4531, 0.7615, 0.4531, 0.7615, 0.4531, 0.4885, 0.5015, 0.4971, 0.5015, 0.7529, 0.5015, 0.7529, 0.5015, 0.4971, 0.5568, 0.5, 0.5568, 0.75, 0.125, 0.5, 0.2546, 0.4398, 0.2546, 0.8102, 0.125, 0.75, 0.5568, 0.5, 0.625, 0.5, 0.625, 0.75, 0.5568, 0.75, 0.2546, 0.8102, 0.2943, 0.7916, 0.3348, 0.7748, 0.4531, 0.7615, 0.5015, 0.7529, 0.5568, 0.75, 0.625, 0.75, 0.625, 1.0, 0.375, 1.0, 0.4505, 0.4709, 0.3744, 0.4581, 0.3744, 0.4581, 0.4505, 0.4709, 0.375, 0.25, 0.625, 0.25, 0.5966, 0.2758, 0.3772, 0.2976, 0.625, 0.25, 0.625, 0.5, 0.5991, 0.478, 0.5966, 0.2758, 0.625, 0.5, 0.5568, 0.5, 0.555, 0.48, 0.5991, 0.478, 0.5568, 0.5, 0.5015, 0.4971, 0.5034, 0.4786, 0.555, 0.48, 0.5015, 0.4971, 0.4531, 0.4885, 0.4505, 0.4709, 0.5034, 0.4786, 0.4531, 0.4885, 0.3348, 0.4752, 0.3744, 0.4581, 0.4505, 0.4709, 0.3348, 0.4752, 0.2943, 0.4584, 0.3326, 0.4394, 0.3744, 0.4581, 0.2943, 0.4584, 0.2546, 0.4398, 0.3225, 0.3972, 0.3326, 0.4394, 0.2546, 0.4398, 0.375, 0.25, 0.3772, 0.2976, 0.3225, 0.3972, 0.3772, 0.2976, 0.5966, 0.2758, 0.5991, 0.478, 0.555, 0.48, 0.5034, 0.4786, 0.4505, 0.4709, 0.3744, 0.4581, 0.3326, 0.4394, 0.3225, 0.3972, 0.5991, 0.478, 0.555, 0.48, 0.555, 0.48, 0.5991, 0.478, 0.3772, 0.2976, 0.5966, 0.2758, 0.5966, 0.2758, 0.3772, 0.2976, 0.3744, 0.4581, 0.3326, 0.4394, 0.3326, 0.4394, 0.3744, 0.4581, 0.555, 0.48, 0.5034, 0.4786, 0.5034, 0.4786, 0.555, 0.48, 0.3225, 0.3972, 0.3772, 0.2976, 0.3772, 0.2976, 0.3225, 0.3972, 0.3326, 0.4394, 0.3225, 0.3972, 0.3225, 0.3972, 0.3326, 0.4394, 0.5034, 0.4786, 0.4505, 0.4709, 0.4505, 0.4709, 0.5034, 0.4786, 0.5966, 0.2758, 0.5991, 0.478, 0.5991, 0.478, 0.5966, 0.2758])
me_cube_005.update()
me_cube_007 = bpy.data.meshes.new('Cube.007')
me_cube_007.from_pydata([(-1.0, -1.0, -1.0), (-0.2354, -1.0, 1.0), (-1.0, 1.0, -1.0), (-0.2354, 1.0, 1.0), (1.0, -1.0, -1.0), (1.0, -1.0, 1.0), (1.0, 1.0, -1.0), (1.0, 1.0, 1.0)], [], [(0, 1, 3, 2), (2, 3, 7, 6), (6, 7, 5, 4), (4, 5, 1, 0), (2, 6, 4, 0), (7, 3, 1, 5)])
_uv = me_cube_007.uv_layers.new(name='UVMap')
_uv.uv.foreach_set('vector', [0.375, 0.0, 0.625, 0.0, 0.625, 0.25, 0.375, 0.25, 0.375, 0.25, 0.625, 0.25, 0.625, 0.5, 0.375, 0.5, 0.375, 0.5, 0.625, 0.5, 0.625, 0.75, 0.375, 0.75, 0.375, 0.75, 0.625, 0.75, 0.625, 1.0, 0.375, 1.0, 0.125, 0.5, 0.375, 0.5, 0.375, 0.75, 0.125, 0.75, 0.625, 0.5, 0.875, 0.5, 0.875, 0.75, 0.625, 0.75])
me_cube_007.update()
me_cube_008 = bpy.data.meshes.new('Cube.008')
me_cube_008.from_pydata([(-1.0, -1.0, -1.0), (-0.2354, -1.0, 1.0), (-1.0, 1.0, -1.0), (-0.2354, 1.0, 1.0), (1.0, -1.0, -1.0), (1.156, -1.0, -0.759), (1.0, 1.0, -1.0), (1.156, 1.0, -0.759)], [], [(0, 1, 3, 2), (2, 3, 7, 6), (6, 7, 5, 4), (4, 5, 1, 0), (2, 6, 4, 0), (7, 3, 1, 5)])
_uv = me_cube_008.uv_layers.new(name='UVMap')
_uv.uv.foreach_set('vector', [0.375, 0.0, 0.625, 0.0, 0.625, 0.25, 0.375, 0.25, 0.375, 0.25, 0.625, 0.25, 0.625, 0.5, 0.375, 0.5, 0.375, 0.5, 0.625, 0.5, 0.625, 0.75, 0.375, 0.75, 0.375, 0.75, 0.625, 0.75, 0.625, 1.0, 0.375, 1.0, 0.125, 0.5, 0.375, 0.5, 0.375, 0.75, 0.125, 0.75, 0.625, 0.5, 0.875, 0.5, 0.875, 0.75, 0.625, 0.75])
me_cube_008.update()
me_cube_009 = bpy.data.meshes.new('Cube.009')
me_cube_009.from_pydata([(-1.0, -1.0, -1.0), (-0.2354, -1.0, 1.0), (-1.0, 1.0, -1.0), (-0.2354, 1.0, 1.0), (1.0, -1.0, -1.0), (1.156, -1.0, -0.759), (1.0, 1.0, -1.0), (1.156, 1.0, -0.759)], [], [(0, 1, 3, 2), (2, 3, 7, 6), (6, 7, 5, 4), (4, 5, 1, 0), (2, 6, 4, 0), (7, 3, 1, 5)])
_uv = me_cube_009.uv_layers.new(name='UVMap')
_uv.uv.foreach_set('vector', [0.375, 0.0, 0.625, 0.0, 0.625, 0.25, 0.375, 0.25, 0.375, 0.25, 0.625, 0.25, 0.625, 0.5, 0.375, 0.5, 0.375, 0.5, 0.625, 0.5, 0.625, 0.75, 0.375, 0.75, 0.375, 0.75, 0.625, 0.75, 0.625, 1.0, 0.375, 1.0, 0.125, 0.5, 0.375, 0.5, 0.375, 0.75, 0.125, 0.75, 0.625, 0.5, 0.875, 0.5, 0.875, 0.75, 0.625, 0.75])
me_cube_009.update()

# ---- objects
ob_cube = bpy.data.objects.new('Cube', me_cube)
ob_cylinder = bpy.data.objects.new('Cylinder', me_cylinder)
ob_cube_001 = bpy.data.objects.new('Cube.001', me_cube_002)
ob_cube_002 = bpy.data.objects.new('Cube.002', me_cube_005)
ob_cube_003 = bpy.data.objects.new('Cube.003', me_cube_007)
ob_cube_004 = bpy.data.objects.new('Cube.004', me_cube_008)
ob_cube_005 = bpy.data.objects.new('Cube.005', me_cube_009)

# ---- transforms, parenting, visibility, modifiers, constraints
ob_cube.location = (0.0, 0.5777, 0.0)
ob_cube.scale = (1.0, 0.312, 0.05542)
_m = ob_cube.modifiers.new('Mirror', 'MIRROR')
_m.use_axis = (False, True, False)
_m = ob_cube.modifiers.new('Smooth by Angle', 'NODES')
_m.node_group = ng_smooth_by_angle
_m.use_pin_to_last = True
_m.show_group_selector = False
ob_cylinder.location = (0.0, 0.5591, 0.0)
ob_cylinder.rotation_euler = (-0.0, 1.571, 0.0)
ob_cylinder.scale = (0.2004, 0.2004, 0.9283)
_m = ob_cylinder.modifiers.new('Smooth by Angle', 'NODES')
_m.node_group = ng_smooth_by_angle
_m.use_pin_to_last = True
_m.show_group_selector = False
ob_cube_001.location = (0.5135, 1.082, -0.1517)
ob_cube_001.scale = (0.3087, 0.1452, 0.09859)
_m = ob_cube_001.modifiers.new('Smooth by Angle', 'NODES')
_m.node_group = ng_smooth_by_angle
_m.use_pin_to_last = True
_m.show_group_selector = False
ob_cube_002.location = (0.5135, 0.06365, -0.1517)
ob_cube_002.scale = (0.3087, 0.1452, 0.09859)
_m = ob_cube_002.modifiers.new('Smooth by Angle', 'NODES')
_m.node_group = ng_smooth_by_angle
_m.use_pin_to_last = True
_m.show_group_selector = False
ob_cube_003.location = (0.6856, 0.5588, 0.2726)
ob_cube_003.scale = (0.3216, 0.009424, 0.07833)
ob_cube_004.location = (0.6856, 0.8254, -0.2354)
ob_cube_004.rotation_euler = (0.0, -5.718, 0.0)
ob_cube_004.scale = (0.5682, 0.01665, 0.1384)
ob_cube_005.location = (0.6856, 0.2958, -0.2354)
ob_cube_005.rotation_euler = (0.0, -5.718, 0.0)
ob_cube_005.scale = (0.5682, 0.01665, 0.1384)

# ---- collection membership
col_collection.objects.link(ob_cube)
col_collection.objects.link(ob_cylinder)
col_collection.objects.link(ob_cube_001)
col_collection.objects.link(ob_cube_002)
col_collection.objects.link(ob_cube_003)
col_collection.objects.link(ob_cube_004)
col_collection.objects.link(ob_cube_005)

# ---- scene / render settings (as saved in the file)
scene.frame_start = 1; scene.frame_end = 250; scene.frame_set(23)
scene.render.engine = 'BLENDER_EEVEE_NEXT'
scene.render.bake_bias = 0.0
scene.render.bake_samples = 0
scene.cycles.sampling_pattern = 'TABULATED_SOBOL'
scene.eevee.use_volume_custom_range = False
bpy.context.view_layer.update()

# ---- added for rendering (the .blend has no active camera and no usable light): camera, sun
cam_auto = bpy.data.cameras.new('AutoCamera')
cam_auto.lens = 50.0
cam_auto.sensor_width = 36.0
cam_auto.clip_end = 1000.0
ob_auto_camera = bpy.data.objects.new('AutoCamera', cam_auto)
scene.collection.objects.link(ob_auto_camera)
ob_auto_camera.location = (2.94616, -2.76923, 2.0546)
ob_auto_camera.rotation_euler = (1.09748, -7.21219e-08, 0.694738)
scene.camera = ob_auto_camera
light_auto_sun = bpy.data.lights.new('AutoSun', 'SUN')
light_auto_sun.energy = 3.0
light_auto_sun.angle = 0.0523599
ob_auto_sun = bpy.data.objects.new('AutoSun', light_auto_sun)
scene.collection.objects.link(ob_auto_sun)
ob_auto_sun.rotation_euler = (0.872665, 0.174533, 0.523599)
bpy.context.view_layer.update()
